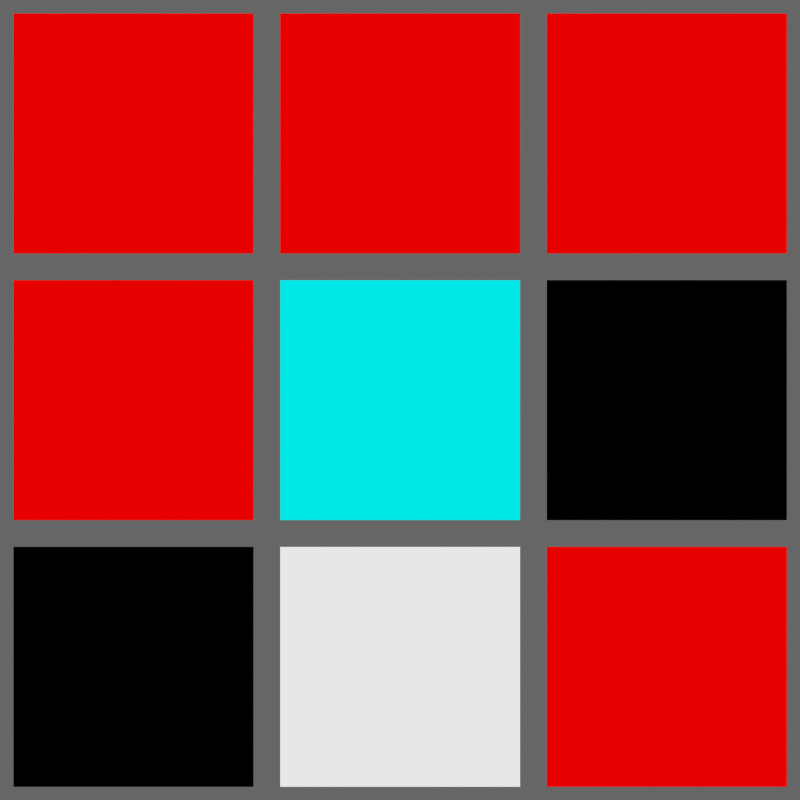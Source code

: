 # Source: repeat_zones.blend  (saved by Blender 5.0.76; exported with 4.5.12 LTS)
import bpy
from mathutils import Matrix  # noqa: F401  (used for matrix-valued properties, if any)

bpy.ops.wm.read_factory_settings(use_empty=True)
scene = bpy.context.scene
scene.name = 'Scene'

# ---- collections
col_collection_1 = bpy.data.collections.new('Collection 1'); scene.collection.children.link(col_collection_1)

# ---- materials (node trees are filled in below, after node groups)
mat_repeat_simple = bpy.data.materials.new('Repeat-Simple')
mat_repeat_simple.alpha_threshold = 0.0
mat_repeat_simple.roughness = 0.5
mat_repeat_simple.line_color = (0.0, 0.0, 0.0, 1.0)
mat_repeat_constant = bpy.data.materials.new('Repeat-Constant')
mat_repeat_constant.alpha_threshold = 0.0
mat_repeat_constant.roughness = 0.5
mat_repeat_constant.line_color = (0.0, 0.0, 0.0, 1.0)
mat_repeat_nested = bpy.data.materials.new('Repeat-Nested')
mat_repeat_nested.alpha_threshold = 0.0
mat_repeat_nested.roughness = 0.5
mat_repeat_nested.line_color = (0.0, 0.0, 0.0, 1.0)
mat_repeat_force_error = bpy.data.materials.new('Repeat-Force-Error')
mat_repeat_force_error.alpha_threshold = 0.0
mat_repeat_force_error.roughness = 0.5
mat_repeat_force_error.line_color = (0.0, 0.0, 0.0, 1.0)
mat_repeat_force_unroll = bpy.data.materials.new('Repeat-Force-Unroll')
mat_repeat_force_unroll.alpha_threshold = 0.0
mat_repeat_force_unroll.roughness = 0.5
mat_repeat_force_unroll.line_color = (0.0, 0.0, 0.0, 1.0)
mat_repeat_simple_color = bpy.data.materials.new('Repeat-Simple-Color')
mat_repeat_simple_color.alpha_threshold = 0.0
mat_repeat_simple_color.roughness = 0.5
mat_repeat_simple_color.line_color = (0.0, 0.0, 0.0, 1.0)
mat_repeat_simple_shader = bpy.data.materials.new('Repeat-Simple-Shader')
mat_repeat_simple_shader.alpha_threshold = 0.0
mat_repeat_simple_shader.roughness = 0.5
mat_repeat_simple_shader.line_color = (0.0, 0.0, 0.0, 1.0)
mat_repeat_simple_bundle = bpy.data.materials.new('Repeat-Simple-Bundle')
mat_repeat_simple_bundle.alpha_threshold = 0.0
mat_repeat_simple_bundle.roughness = 0.5
mat_repeat_simple_bundle.line_color = (0.0, 0.0, 0.0, 1.0)
mat_repeat_simple_closure = bpy.data.materials.new('Repeat-Simple-Closure')
mat_repeat_simple_closure.alpha_threshold = 0.0
mat_repeat_simple_closure.roughness = 0.5
mat_repeat_simple_closure.line_color = (0.0, 0.0, 0.0, 1.0)

# ---- material node trees
mat_repeat_simple.use_nodes = True; mat_repeat_simple.node_tree.nodes.clear()
_N = mat_repeat_simple.node_tree.nodes; _L = mat_repeat_simple.node_tree.links
n0 = _N.new('ShaderNodeOutputMaterial'); n0.name = 'Material Output'; n0.location = (468, 279)
n1 = _N.new('GeometryNodeRepeatInput'); n1.name = 'Repeat Input'; n1.location = (-294, 258)
n1.inputs[0].default_value = 5
n1.inputs[1].default_value = 0.1
n2 = _N.new('GeometryNodeRepeatOutput'); n2.name = 'Repeat Output'; n2.location = (92, 255)
n2.repeat_items.clear()
_it = n2.repeat_items.new('FLOAT', 'Value')
n3 = _N.new('ShaderNodeMath'); n3.name = 'Math'; n3.location = (-96, 256)
n3.inputs[1].default_value = 0.1
n4 = _N.new('ShaderNodeHueSaturation'); n4.name = 'Hue/Saturation/Value'; n4.location = (264, 247)
n4.inputs[4].default_value = (0.8, 0.0, 0.0, 1.0)
n1.pair_with_output(n2)
_L.new(n1.outputs[1], n3.inputs[0])
_L.new(n3.outputs[0], n2.inputs[0])
_L.new(n4.outputs[0], n0.inputs[0])
_L.new(n2.outputs[0], n4.inputs[0])
n0.is_active_output = True
mat_repeat_constant.use_nodes = True; mat_repeat_constant.node_tree.nodes.clear()
_N = mat_repeat_constant.node_tree.nodes; _L = mat_repeat_constant.node_tree.links
n0 = _N.new('ShaderNodeOutputMaterial'); n0.name = 'Material Output'; n0.location = (463, 279)
n1 = _N.new('GeometryNodeRepeatInput'); n1.name = 'Repeat Input'; n1.location = (-294, 258)
n1.inputs[1].default_value = 0.1
n2 = _N.new('GeometryNodeRepeatOutput'); n2.name = 'Repeat Output'; n2.location = (92, 255)
n2.repeat_items.clear()
_it = n2.repeat_items.new('FLOAT', 'Value')
n3 = _N.new('ShaderNodeMath'); n3.name = 'Math'; n3.location = (-96, 256)
n3.inputs[1].default_value = 0.1
n4 = _N.new('ShaderNodeMath'); n4.name = 'Math.001'; n4.location = (-520, 236)
n5 = _N.new('ShaderNodeValue'); n5.name = 'Value'; n5.location = (-739, 203)
n5.outputs[0].default_value = 2.0
n6 = _N.new('ShaderNodeValue'); n6.name = 'Value.001'; n6.location = (-740, 119)
n6.outputs[0].default_value = 3.0
n7 = _N.new('ShaderNodeHueSaturation'); n7.name = 'Hue/Saturation/Value'; n7.location = (273, 256)
n7.inputs[4].default_value = (0.8, 0.0, 0.0, 1.0)
n1.pair_with_output(n2)
_L.new(n1.outputs[1], n3.inputs[0])
_L.new(n3.outputs[0], n2.inputs[0])
_L.new(n7.outputs[0], n0.inputs[0])
_L.new(n5.outputs[0], n4.inputs[0])
_L.new(n6.outputs[0], n4.inputs[1])
_L.new(n4.outputs[0], n1.inputs[0])
_L.new(n2.outputs[0], n7.inputs[0])
n0.is_active_output = True
mat_repeat_nested.use_nodes = True; mat_repeat_nested.node_tree.nodes.clear()
_N = mat_repeat_nested.node_tree.nodes; _L = mat_repeat_nested.node_tree.links
n0 = _N.new('ShaderNodeOutputMaterial'); n0.name = 'Material Output'; n0.location = (475, 260)
n1 = _N.new('GeometryNodeRepeatInput'); n1.name = 'Repeat Input'; n1.location = (-639, 249)
n1.inputs[0].default_value = 5
n1.inputs[1].default_value = 0.1
n2 = _N.new('GeometryNodeRepeatOutput'); n2.name = 'Repeat Output'; n2.location = (88, 248)
n2.repeat_items.clear()
_it = n2.repeat_items.new('FLOAT', 'Value')
n3 = _N.new('ShaderNodeMath'); n3.name = 'Math'; n3.location = (-275, 236)
n3.inputs[1].default_value = 0.01
n4 = _N.new('ShaderNodeHueSaturation'); n4.name = 'Hue/Saturation/Value'; n4.location = (284, 258)
n4.inputs[4].default_value = (0.8, 0.0, 0.0, 1.0)
n5 = _N.new('GeometryNodeRepeatInput'); n5.name = 'Repeat Input.001'; n5.location = (-458, 236)
n5.inputs[0].default_value = 10
n6 = _N.new('GeometryNodeRepeatOutput'); n6.name = 'Repeat Output.001'; n6.location = (-108, 238)
n6.repeat_items.clear()
_it = n6.repeat_items.new('FLOAT', 'Value')
n1.pair_with_output(n2)
n5.pair_with_output(n6)
_L.new(n4.outputs[0], n0.inputs[0])
_L.new(n2.outputs[0], n4.inputs[0])
_L.new(n1.outputs[1], n5.inputs[1])
_L.new(n6.outputs[0], n2.inputs[0])
_L.new(n5.outputs[1], n3.inputs[0])
_L.new(n3.outputs[0], n6.inputs[0])
n0.is_active_output = True
mat_repeat_force_error.use_nodes = True; mat_repeat_force_error.node_tree.nodes.clear()
_N = mat_repeat_force_error.node_tree.nodes; _L = mat_repeat_force_error.node_tree.links
n0 = _N.new('ShaderNodeOutputMaterial'); n0.name = 'Material Output'; n0.location = (468, 279)
n1 = _N.new('GeometryNodeRepeatInput'); n1.name = 'Repeat Input'; n1.location = (-294, 258)
n1.inputs[1].default_value = 0.1
n2 = _N.new('GeometryNodeRepeatOutput'); n2.name = 'Repeat Output'; n2.location = (92, 255)
n2.repeat_items.clear()
_it = n2.repeat_items.new('FLOAT', 'Value')
n3 = _N.new('ShaderNodeMath'); n3.name = 'Math'; n3.location = (-96, 256)
n3.inputs[1].default_value = 0.1
n4 = _N.new('ShaderNodeHueSaturation'); n4.name = 'Hue/Saturation/Value'; n4.location = (264, 247)
n4.inputs[4].default_value = (0.8, 0.0, 0.0, 1.0)
n5 = _N.new('ShaderNodeAmbientOcclusion'); n5.name = 'Ambient Occlusion'; n5.location = (-484, 257)
n1.pair_with_output(n2)
_L.new(n1.outputs[1], n3.inputs[0])
_L.new(n3.outputs[0], n2.inputs[0])
_L.new(n5.outputs[1], n1.inputs[0])
_L.new(n4.outputs[0], n0.inputs[0])
_L.new(n2.outputs[0], n4.inputs[0])
n0.is_active_output = True
mat_repeat_force_unroll.use_nodes = True; mat_repeat_force_unroll.node_tree.nodes.clear()
_N = mat_repeat_force_unroll.node_tree.nodes; _L = mat_repeat_force_unroll.node_tree.links
n0 = _N.new('ShaderNodeOutputMaterial'); n0.name = 'Material Output'; n0.location = (475, 260)
n1 = _N.new('GeometryNodeRepeatInput'); n1.name = 'Repeat Input'; n1.location = (-294, 258)
n1.inputs[1].default_value = 0.1
n2 = _N.new('GeometryNodeRepeatOutput'); n2.name = 'Repeat Output'; n2.location = (92, 255)
n2.repeat_items.clear()
_it = n2.repeat_items.new('FLOAT', 'Value')
n3 = _N.new('ShaderNodeMath'); n3.name = 'Math'; n3.location = (-96, 256)
n3.inputs[1].default_value = 0.1
n4 = _N.new('GeometryNodeRepeatInput'); n4.name = 'Repeat Input.001'; n4.location = (-871, 236)
n4.inputs[0].default_value = 3
n4.inputs[1].default_value = 2.0
n5 = _N.new('GeometryNodeRepeatOutput'); n5.name = 'Repeat Output.001'; n5.location = (-485, 233)
n5.repeat_items.clear()
_it = n5.repeat_items.new('FLOAT', 'Value')
n6 = _N.new('ShaderNodeMath'); n6.name = 'Math.001'; n6.location = (-673, 233)
n6.inputs[1].default_value = 1.0
n7 = _N.new('ShaderNodeHueSaturation'); n7.name = 'Hue/Saturation/Value'; n7.location = (284, 258)
n7.inputs[4].default_value = (0.8, 0.0, 0.0, 1.0)
n1.pair_with_output(n2)
n4.pair_with_output(n5)
_L.new(n1.outputs[1], n3.inputs[0])
_L.new(n3.outputs[0], n2.inputs[0])
_L.new(n7.outputs[0], n0.inputs[0])
_L.new(n4.outputs[1], n6.inputs[0])
_L.new(n6.outputs[0], n5.inputs[0])
_L.new(n5.outputs[0], n1.inputs[0])
_L.new(n2.outputs[0], n7.inputs[0])
n0.is_active_output = True
mat_repeat_simple_color.use_nodes = True; mat_repeat_simple_color.node_tree.nodes.clear()
_N = mat_repeat_simple_color.node_tree.nodes; _L = mat_repeat_simple_color.node_tree.links
n0 = _N.new('ShaderNodeOutputMaterial'); n0.name = 'Material Output'; n0.location = (468, 279)
n1 = _N.new('GeometryNodeRepeatInput'); n1.name = 'Repeat Input'; n1.location = (-294, 258)
n1.inputs[0].default_value = 5
n1.inputs[1].default_value = (0.0, 0.0, 0.0, 1.0)
n2 = _N.new('GeometryNodeRepeatOutput'); n2.name = 'Repeat Output'; n2.location = (92, 255)
n2.repeat_items.clear()
_it = n2.repeat_items.new('RGBA', 'Color')
n3 = _N.new('ShaderNodeMix'); n3.name = 'Mix'; n3.location = (-99, 256)
n3.data_type = 'RGBA'
n3.blend_type = 'ADD'
n3.inputs[0].default_value = 1.0
n3.inputs[7].default_value = (0.05, 0.05, 0.1, 1.0)
n1.pair_with_output(n2)
_L.new(n2.outputs[0], n0.inputs[0])
_L.new(n1.outputs[1], n3.inputs[6])
_L.new(n3.outputs[2], n2.inputs[0])
n0.is_active_output = True
mat_repeat_simple_shader.use_nodes = True; mat_repeat_simple_shader.node_tree.nodes.clear()
_N = mat_repeat_simple_shader.node_tree.nodes; _L = mat_repeat_simple_shader.node_tree.links
n0 = _N.new('ShaderNodeOutputMaterial'); n0.name = 'Material Output'; n0.location = (440, 200)
n1 = _N.new('GeometryNodeRepeatInput'); n1.name = 'Repeat Input'; n1.location = (-322, 180)
n1.inputs[0].default_value = 6
n1.inputs[1].default_value = 0.0
n2 = _N.new('GeometryNodeRepeatOutput'); n2.name = 'Repeat Output'; n2.location = (73, 178)
n2.repeat_items.clear()
_it = n2.repeat_items.new('', 'Shader')
n2.inputs[0].default_value = 0.0
n3 = _N.new('ShaderNodeEmission'); n3.name = 'Emission'; n3.location = (-318, 39)
n3.inputs[0].default_value = (0.08091, 1.0, 0.1104, 1.0)
n3.inputs[1].default_value = 0.1
n4 = _N.new('ShaderNodeAddShader'); n4.name = 'Add Shader'; n4.location = (-108, 163)
n1.pair_with_output(n2)
_L.new(n3.outputs[0], n4.inputs[1])
n0.is_active_output = True
mat_repeat_simple_bundle.use_nodes = True; mat_repeat_simple_bundle.node_tree.nodes.clear()
_N = mat_repeat_simple_bundle.node_tree.nodes; _L = mat_repeat_simple_bundle.node_tree.links
n0 = _N.new('ShaderNodeOutputMaterial'); n0.name = 'Material Output'; n0.location = (791, 243)
n1 = _N.new('GeometryNodeRepeatInput'); n1.name = 'Repeat Input'; n1.location = (-447, 234)
n1.inputs[0].default_value = 5
n2 = _N.new('GeometryNodeRepeatOutput'); n2.name = 'Repeat Output'; n2.location = (243, 233)
n2.repeat_items.clear()
_it = n2.repeat_items.new('BUNDLE', 'Bundle')
n3 = _N.new('ShaderNodeMath'); n3.name = 'Math'; n3.location = (-97, 350)
n3.inputs[1].default_value = 0.1
n4 = _N.new('ShaderNodeHueSaturation'); n4.name = 'Hue/Saturation/Value'; n4.location = (603, 257)
n5 = _N.new('NodeUndefined'); n5.name = 'Combine Bundle'; n5.location = (-627, 228)
n6 = _N.new('ShaderNodeValue'); n6.name = 'Value'; n6.location = (-816, 227)
n6.outputs[0].default_value = 0.1
n7 = _N.new('ShaderNodeRGB'); n7.name = 'RGB'; n7.location = (-817, 170)
n7.outputs[0].default_value = (0.8, 0.0, 0.0, 1.0)
n8 = _N.new('NodeUndefined'); n8.name = 'Separate Bundle'; n8.location = (-268, 236)
n9 = _N.new('NodeUndefined'); n9.name = 'Separate Bundle.001'; n9.location = (415, 234)
n10 = _N.new('NodeUndefined'); n10.name = 'Combine Bundle.001'; n10.location = (80, 239)
n1.pair_with_output(n2)
_L.new(n4.outputs[0], n0.inputs[0])
_L.new(n6.outputs[0], n5.inputs[0])
_L.new(n7.outputs[0], n5.inputs[1])
_L.new(n5.outputs[0], n1.inputs[1])
_L.new(n2.outputs[0], n9.inputs[0])
_L.new(n9.outputs[0], n4.inputs[0])
_L.new(n9.outputs[1], n4.inputs[4])
_L.new(n3.outputs[0], n10.inputs[0])
_L.new(n10.outputs[0], n2.inputs[0])
_L.new(n8.outputs[0], n3.inputs[0])
_L.new(n8.outputs[1], n10.inputs[1])
_L.new(n1.outputs[1], n8.inputs[0])
n0.is_active_output = True
mat_repeat_simple_closure.use_nodes = True; mat_repeat_simple_closure.node_tree.nodes.clear()
_N = mat_repeat_simple_closure.node_tree.nodes; _L = mat_repeat_simple_closure.node_tree.links
n0 = _N.new('ShaderNodeOutputMaterial'); n0.name = 'Material Output'; n0.location = (716, 256)
n1 = _N.new('GeometryNodeRepeatInput'); n1.name = 'Repeat Input'; n1.location = (-46, 243)
n1.inputs[0].default_value = 5
n1.inputs[1].default_value = 0.1
n2 = _N.new('GeometryNodeRepeatOutput'); n2.name = 'Repeat Output'; n2.location = (341, 240)
n2.repeat_items.clear()
_it = n2.repeat_items.new('FLOAT', 'Value')
_it = n2.repeat_items.new('CLOSURE', 'Closure')
n3 = _N.new('ShaderNodeHueSaturation'); n3.name = 'Hue/Saturation/Value'; n3.location = (512, 232)
n3.inputs[4].default_value = (0.8, 0.0, 0.0, 1.0)
n4 = _N.new('ShaderNodeMath'); n4.name = 'Math.001'; n4.location = (-438, 217)
n4.inputs[1].default_value = 0.1
n5 = _N.new('NodeUndefined'); n5.name = 'Closure Input'; n5.location = (-636, 211)
n6 = _N.new('NodeUndefined'); n6.name = 'Closure Output'; n6.location = (-247, 207)
n7 = _N.new('NodeUndefined'); n7.name = 'Evaluate Closure'; n7.location = (166, 231)
n1.pair_with_output(n2)
_L.new(n3.outputs[0], n0.inputs[0])
_L.new(n5.outputs[0], n4.inputs[0])
_L.new(n4.outputs[0], n6.inputs[0])
_L.new(n6.outputs[0], n1.inputs[2])
_L.new(n1.outputs[1], n7.inputs[1])
_L.new(n7.outputs[0], n2.inputs[0])
_L.new(n1.outputs[2], n7.inputs[0])
_L.new(n2.outputs[0], n3.inputs[0])
_L.new(n1.outputs[2], n2.inputs[1])
n0.is_active_output = True

# ---- world
world_world = bpy.data.worlds.new('World'); scene.world = world_world
world_world.use_nodes = True; world_world.node_tree.nodes.clear()
_N = world_world.node_tree.nodes; _L = world_world.node_tree.links
n0 = _N.new('ShaderNodeOutputWorld'); n0.name = 'World Output'; n0.location = (300, 300)
n1 = _N.new('ShaderNodeBackground'); n1.name = 'Background'; n1.location = (10, 300)
n1.inputs[0].default_value = (0.1329, 0.1329, 0.1329, 1.0)
_L.new(n1.outputs[0], n0.inputs[0])
n0.is_active_output = True
world_world.color = (0.004391, 0.03955, 0.1329)
world_world.use_sun_shadow = False
world_world.sun_shadow_jitter_overblur = 0.0
world_world.cycles.sampling_method = 'NONE'
world_world.cycles.sample_map_resolution = 256

# ---- cameras
cam_camera = bpy.data.cameras.new('Camera')
cam_camera.type = 'ORTHO'
cam_camera.clip_end = 100.0
cam_camera.lens = 35.0
cam_camera.sensor_width = 32.0
cam_camera.sensor_height = 18.0
cam_camera.ortho_scale = 3.0
cam_camera.dof.focus_distance = 0.0

# ---- meshes
me_plane_001 = bpy.data.meshes.new('Plane.001')
me_plane_001.from_pydata([(2.53e-08, 0.5, -0.5), (2.53e-08, 0.5, 0.5), (2.53e-08, -0.5, -0.5), (2.53e-08, -0.5, 0.5)], [], [(3, 2, 0, 1)])
_uv = me_plane_001.uv_layers.new(name='UVMap')
_uv.uv.foreach_set('vector', [0.0, 0.0, 1.0, 0.0, 1.0, 1.0, 0.0, 1.0])
me_plane_001.materials.append(mat_repeat_simple)
me_plane_001.use_remesh_preserve_volume = False
me_plane_001.use_remesh_preserve_attributes = False
me_plane_001.use_mirror_vertex_groups = False
me_plane_001.update()

# ---- objects
ob_plane = bpy.data.objects.new('Plane', me_plane_001)
ob_camera = bpy.data.objects.new('Camera', cam_camera)
ob_plane_001 = bpy.data.objects.new('Plane.001', me_plane_001)
ob_plane_002 = bpy.data.objects.new('Plane.002', me_plane_001)
ob_plane_003 = bpy.data.objects.new('Plane.003', me_plane_001)
ob_plane_004 = bpy.data.objects.new('Plane.004', me_plane_001)
ob_plane_005 = bpy.data.objects.new('Plane.005', me_plane_001)
ob_plane_006 = bpy.data.objects.new('Plane.006', me_plane_001)
ob_plane_007 = bpy.data.objects.new('Plane.007', me_plane_001)
ob_plane_008 = bpy.data.objects.new('Plane.008', me_plane_001)

# ---- transforms, parenting, visibility, modifiers, constraints
ob_plane.location = (-2.53e-08, -1.0, 1.0)
ob_plane.scale = (0.9, 0.9, 0.9)
ob_plane.lineart.crease_threshold = 0.0
ob_plane.material_slots[0].link = 'OBJECT'; ob_plane.material_slots[0].material = mat_repeat_simple
ob_camera.location = (2.958, -8.928e-08, -1.542e-07)
ob_camera.rotation_euler = (1.571, 7.55e-08, 1.571)
ob_camera.lock_rotations_4d = False
ob_camera.empty_display_type = 'ARROWS'
ob_camera.color = (0.0, 0.0, 0.0, 0.0)
ob_camera.display_type = 'WIRE'
ob_camera.lineart.crease_threshold = 0.0
ob_plane_001.location = (-7.913e-08, 0.0, 1.0)
ob_plane_001.scale = (0.9, 0.9, 0.9)
ob_plane_001.lineart.crease_threshold = 0.0
ob_plane_001.material_slots[0].link = 'OBJECT'; ob_plane_001.material_slots[0].material = mat_repeat_constant
ob_plane_002.location = (6.396e-08, -1.0, 0.0)
ob_plane_002.scale = (0.9, 0.9, 0.9)
ob_plane_002.lineart.crease_threshold = 0.0
ob_plane_002.material_slots[0].link = 'OBJECT'; ob_plane_002.material_slots[0].material = mat_repeat_nested
ob_plane_003.location = (8.379e-09, 0.0, 0.0)
ob_plane_003.scale = (0.9, 0.9, 0.9)
ob_plane_003.lineart.crease_threshold = 0.0
ob_plane_003.material_slots[0].link = 'OBJECT'; ob_plane_003.material_slots[0].material = mat_repeat_force_error
ob_plane_004.location = (-2.53e-08, 1.0, 1.0)
ob_plane_004.scale = (0.9, 0.9, 0.9)
ob_plane_004.lineart.crease_threshold = 0.0
ob_plane_004.material_slots[0].link = 'OBJECT'; ob_plane_004.material_slots[0].material = mat_repeat_force_unroll
ob_plane_005.location = (8.379e-09, 1.0, 0.0)
ob_plane_005.scale = (0.9, 0.9, 0.9)
ob_plane_005.lineart.crease_threshold = 0.0
ob_plane_005.material_slots[0].link = 'OBJECT'; ob_plane_005.material_slots[0].material = mat_repeat_simple_color
ob_plane_006.location = (8.379e-09, -1.0, -1.0)
ob_plane_006.scale = (0.9, 0.9, 0.9)
ob_plane_006.lineart.crease_threshold = 0.0
ob_plane_006.material_slots[0].link = 'OBJECT'; ob_plane_006.material_slots[0].material = mat_repeat_simple_shader
ob_plane_007.location = (8.379e-09, 0.0, -1.0)
ob_plane_007.scale = (0.9, 0.9, 0.9)
ob_plane_007.lineart.crease_threshold = 0.0
ob_plane_007.material_slots[0].link = 'OBJECT'; ob_plane_007.material_slots[0].material = mat_repeat_simple_bundle
ob_plane_008.location = (8.379e-09, 1.0, -1.0)
ob_plane_008.scale = (0.9, 0.9, 0.9)
ob_plane_008.lineart.crease_threshold = 0.0
ob_plane_008.material_slots[0].link = 'OBJECT'; ob_plane_008.material_slots[0].material = mat_repeat_simple_closure

# ---- collection membership
col_collection_1.objects.link(ob_plane)
col_collection_1.objects.link(ob_camera)
col_collection_1.objects.link(ob_plane_001)
col_collection_1.objects.link(ob_plane_002)
col_collection_1.objects.link(ob_plane_003)
col_collection_1.objects.link(ob_plane_004)
col_collection_1.objects.link(ob_plane_005)
col_collection_1.objects.link(ob_plane_006)
col_collection_1.objects.link(ob_plane_007)
col_collection_1.objects.link(ob_plane_008)

# ---- scene / render settings (as saved in the file)
scene.camera = ob_camera
scene.frame_start = 1; scene.frame_end = 250; scene.frame_set(1)
scene.render.engine = 'BLENDER_EEVEE_NEXT'
scene.render.image_settings.color_mode = 'RGB'
scene.render.resolution_x = 256
scene.render.resolution_y = 256
scene.render.resolution_percentage = 50
scene.render.dither_intensity = 0.0
scene.render.use_border = True
scene.render.bake_margin = 2
scene.render.bake_bias = 0.0
scene.render.bake_samples = 0
scene.cycles.use_denoising = False
scene.cycles.samples = 25
scene.cycles.sampling_pattern = 'TABULATED_SOBOL'
scene.cycles.light_sampling_threshold = 0.0
scene.cycles.use_adaptive_sampling = False
scene.cycles.use_light_tree = False
scene.cycles.pixel_filter_type = 'GAUSSIAN'
scene.cycles.sample_clamp_indirect = 0.0
scene.view_settings.view_transform = 'Standard'
bpy.context.view_layer.update()

# ---- added for rendering (the .blend has no usable light): sun
light_auto_sun = bpy.data.lights.new('AutoSun', 'SUN')
light_auto_sun.energy = 3.0
light_auto_sun.angle = 0.0523599
ob_auto_sun = bpy.data.objects.new('AutoSun', light_auto_sun)
scene.collection.objects.link(ob_auto_sun)
ob_auto_sun.rotation_euler = (0.872665, 0.174533, 0.523599)
bpy.context.view_layer.update()
